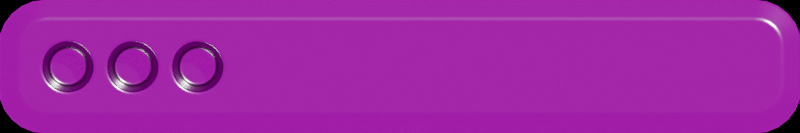# Source: Breakout.Sprites.blend  (saved by Blender 4.1.23; exported with 4.5.12 LTS)
import bpy
from mathutils import Matrix  # noqa: F401  (used for matrix-valued properties, if any)

bpy.ops.wm.read_factory_settings(use_empty=True)
scene = bpy.context.scene
scene.name = 'Paddle'

# ---- collections
col_paddle = bpy.data.collections.new('Paddle'); scene.collection.children.link(col_paddle)
col_cameras_002 = bpy.data.collections.new('Cameras.002'); scene.collection.children.link(col_cameras_002)
col_cutters_002 = bpy.data.collections.new('Cutters.002'); scene.collection.children.link(col_cutters_002)
col_cutters_002.hide_render = True
col_archive_001 = bpy.data.collections.new('Archive.001'); scene.collection.children.link(col_archive_001)
col_archive_001.hide_render = True

# ---- images (referenced by path relative to the original .blend; pixels are not part of the script)
import os
ASSET_DIR = os.environ.get("B2B_ASSET_DIR", "")  # directory of the original .blend (textures are referenced by path, not embedded)
HERE = os.path.dirname(os.path.abspath(__file__))  # packed textures are extracted next to this script under _unpacked/

def load_image(name, relpath, width, height, colorspace="sRGB"):
    """Load a texture the original file referenced (path relative to the .blend, or extracted next to this script)."""
    p = next((c for c in (os.path.join(HERE, relpath), os.path.join(ASSET_DIR, relpath)) if relpath and os.path.exists(c)), "")
    if p:
        img = bpy.data.images.load(p, check_existing=True)
        img.name = name
    else:  # same state as the original file: an image datablock whose file is absent (Cycles renders it pink)
        img = bpy.data.images.new(name, width, height)
        img.source = "FILE"
        img.filepath = "//" + (relpath or name)
    img.colorspace_settings.name = colorspace
    return img
img_sunset_exr = load_image('sunset.exr', 'sunset.exr', 1024, 1024, 'Linear Rec.709')

# ---- materials (node trees are filled in below, after node groups)
mat_paddle = bpy.data.materials.new('Paddle')
mat_paddle.use_transparent_shadow = False
mat_paddle.diffuse_color = (0.7319, 0.1431, 0.6452, 1.0)

# ---- node groups
ng_auto_smooth = bpy.data.node_groups.new('Auto Smooth', 'GeometryNodeTree')
_s = ng_auto_smooth.interface.new_socket(name='Mesh', in_out='OUTPUT', socket_type='NodeSocketGeometry')
_s = ng_auto_smooth.interface.new_socket(name='Mesh', in_out='INPUT', socket_type='NodeSocketGeometry')
_s = ng_auto_smooth.interface.new_socket(name='Angle', in_out='INPUT', socket_type='NodeSocketFloat')
_s.subtype = 'ANGLE'
_s.min_value = 0.0
_s.max_value = 3.142
_s = ng_auto_smooth.interface.new_socket(name='Ignore Sharpness', in_out='INPUT', socket_type='NodeSocketBool')
_s.force_non_field = True
_N = ng_auto_smooth.nodes; _L = ng_auto_smooth.links
n0 = _N.new('NodeGroupInput'); n0.name = 'Group Input'; n0.location = (-440, -460)
n1 = _N.new('GeometryNodeInputShadeSmooth'); n1.name = 'Is Face Smooth'; n1.location = (-440, -396)
n2 = _N.new('NodeGroupInput'); n2.name = 'Group Input.001'; n2.location = (-440, -330)
n3 = _N.new('GeometryNodeInputMeshEdgeAngle'); n3.name = 'Edge Angle'; n3.location = (-440, -240)
n4 = _N.new('FunctionNodeBooleanMath'); n4.name = 'Boolean Math'; n4.location = (-260, -380)
n4.operation = 'OR'
n5 = _N.new('FunctionNodeCompare'); n5.name = 'Compare'; n5.location = (-260, -260)
n5.operation = 'LESS_EQUAL'
n6 = _N.new('NodeGroupInput'); n6.name = 'Group Input.002'; n6.location = (-260, -188)
n7 = _N.new('GeometryNodeInputEdgeSmooth'); n7.name = 'Is Edge Smooth'; n7.location = (-260, -120)
n8 = _N.new('FunctionNodeBooleanMath'); n8.name = 'Boolean Math.001'; n8.location = (-80, -260)
n9 = _N.new('FunctionNodeBooleanMath'); n9.name = 'Boolean Math.002'; n9.location = (-80, -150)
n9.operation = 'OR'
n10 = _N.new('NodeGroupInput'); n10.name = 'Group Input.003'; n10.location = (-80, -80)
n11 = _N.new('GeometryNodeSetShadeSmooth'); n11.name = 'Set Shade Smooth'; n11.location = (120, -80)
n11.domain = 'EDGE'
n12 = _N.new('GeometryNodeSetShadeSmooth'); n12.name = 'Set Shade Smooth.001'; n12.location = (300, -80)
n13 = _N.new('NodeGroupOutput'); n13.name = 'Group Output'; n13.location = (480, -80)
_L.new(n0.outputs[2], n4.inputs[1])
_L.new(n1.outputs[0], n4.inputs[0])
_L.new(n2.outputs[1], n5.inputs[1])
_L.new(n3.outputs[0], n5.inputs[0])
_L.new(n4.outputs[0], n8.inputs[1])
_L.new(n5.outputs[0], n8.inputs[0])
_L.new(n6.outputs[2], n9.inputs[1])
_L.new(n7.outputs[0], n9.inputs[0])
_L.new(n8.outputs[0], n11.inputs[2])
_L.new(n9.outputs[0], n11.inputs[1])
_L.new(n10.outputs[0], n11.inputs[0])
_L.new(n11.outputs[0], n12.inputs[0])
_L.new(n12.outputs[0], n13.inputs[0])
n13.is_active_output = True
ng_geometry_nodes = bpy.data.node_groups.new('Geometry Nodes', 'GeometryNodeTree')
_s = ng_geometry_nodes.interface.new_socket(name='Geometry', in_out='OUTPUT', socket_type='NodeSocketGeometry')
_s = ng_geometry_nodes.interface.new_socket(name='Geometry', in_out='INPUT', socket_type='NodeSocketGeometry')
ng_geometry_nodes.is_modifier = True
_N = ng_geometry_nodes.nodes; _L = ng_geometry_nodes.links
n0 = _N.new('NodeGroupInput'); n0.name = 'Group Input'; n0.location = (-340, 0)
n1 = _N.new('NodeGroupOutput'); n1.name = 'Group Output'; n1.location = (680, 0)
_L.new(n0.outputs[0], n1.inputs[0])
n1.is_active_output = True

# ---- material node trees
mat_paddle.use_nodes = True; mat_paddle.node_tree.nodes.clear()
_N = mat_paddle.node_tree.nodes; _L = mat_paddle.node_tree.links
n0 = _N.new('ShaderNodeOutputMaterial'); n0.name = 'Material Output'; n0.location = (0, 0)
n1 = _N.new('ShaderNodeBsdfPrincipled'); n1.name = 'Principled BSDF'; n1.location = (-300, 0)
n1.inputs[0].default_value = (0.3693, 0.3693, 0.3693, 1.0)
n1.inputs[1].default_value = 1.0
n1.inputs[2].default_value = 0.2454
n1.inputs[20].default_value = 0.0
_L.new(n1.outputs[0], n0.inputs[0])
n0.is_active_output = True

# ---- world
world_sunset_exr_003 = bpy.data.worlds.new('sunset.exr.003'); scene.world = world_sunset_exr_003
world_sunset_exr_003.use_nodes = True; world_sunset_exr_003.node_tree.nodes.clear()
_N = world_sunset_exr_003.node_tree.nodes; _L = world_sunset_exr_003.node_tree.links
n0 = _N.new('ShaderNodeMapping'); n0.name = 'Mapping'; n0.location = (-800, 0)
n0.inputs[2].default_value = (0.0, 0.0, 1.724)
n1 = _N.new('ShaderNodeTexCoord'); n1.name = 'Texture_Coordinate'; n1.location = (-1000, 0)
n2 = _N.new('ShaderNodeOutputWorld'); n2.name = 'World_Output'; n2.location = (272, 51)
n3 = _N.new('ShaderNodeLightPath'); n3.name = 'Light_Path'; n3.location = (-388, 378)
n4 = _N.new('ShaderNodeMixRGB'); n4.name = 'Alpha'; n4.location = (-273, -36)
n4.label = 'Alpha'
n4.inputs[0].default_value = 0.0
n4.inputs[1].default_value = (0.0, 0.0, 0.0, 0.0)
n5 = _N.new('ShaderNodeMixRGB'); n5.name = 'Alpha_Mix'; n5.location = (-107, 112)
n5.label = 'Alpha_Mix'
n6 = _N.new('ShaderNodeBackground'); n6.name = 'Background'; n6.location = (71, 39)
n7 = _N.new('ShaderNodeTexEnvironment'); n7.name = 'hdri_node'; n7.location = (-600, 0)
n7.image = img_sunset_exr
_L.new(n6.outputs[0], n2.inputs[0])
_L.new(n7.outputs[0], n5.inputs[1])
_L.new(n0.outputs[0], n7.inputs[0])
_L.new(n1.outputs[0], n0.inputs[0])
_L.new(n5.outputs[0], n6.inputs[0])
_L.new(n3.outputs[0], n5.inputs[0])
_L.new(n7.outputs[0], n4.inputs[2])
_L.new(n4.outputs[0], n5.inputs[2])
n2.is_active_output = True
world_sunset_exr_003.use_sun_shadow = False
world_sunset_exr_003.sun_shadow_jitter_overblur = 0.0

# ---- cameras
cam_camera_007 = bpy.data.cameras.new('Camera.007')
cam_camera_007.type = 'ORTHO'
cam_camera_007.sensor_fit = 'VERTICAL'
cam_camera_007.clip_end = 100.0
cam_camera_007.ortho_scale = 0.215

# ---- meshes
me_plane_004 = bpy.data.meshes.new('Plane.004')
me_plane_004.from_pydata([(-0.6494, -0.1082, 0.0), (0.6494, -0.1082, 0.0), (-0.6494, 0.1082, 0.0), (0.6494, 0.1082, 0.0), (-0.6494, 0.0, 0.0), (0.6494, 0.0, 0.0)], [], [(4, 5, 3, 2), (0, 1, 5, 4)])
me_plane_004.polygons.foreach_set('use_smooth', [True] * 2)
_uv = me_plane_004.uv_layers.new(name='UVMap')
_uv.uv.foreach_set('vector', [0.0, 0.5, 1.0, 0.5, 1.0, 1.0, 0.0, 1.0, 0.0, 0.0, 1.0, 0.0, 1.0, 0.5, 0.0, 0.5])
me_plane_004.materials.append(mat_paddle)
me_plane_004.update()
me_cutter_007 = bpy.data.meshes.new('Cutter.007')
me_cutter_007.from_pydata([(0.0, 0.03011, -0.02012), (-0.005874, 0.02953, -0.02012), (-0.01152, 0.02782, -0.02012), (-0.01673, 0.02503, -0.02012), (-0.02129, 0.02129, -0.02012), (-0.02503, 0.01673, -0.02012), (-0.02782, 0.01152, -0.02012), (-0.02953, 0.005874, -0.02012), (-0.03011, 2.73e-09, -0.02012), (-0.02953, -0.005874, -0.02012), (-0.02782, -0.01152, -0.02012), (-0.02503, -0.01673, -0.02012), (-0.02129, -0.02129, -0.02012), (-0.01673, -0.02503, -0.02012), (-0.01152, -0.02782, -0.02012), (-0.005874, -0.02953, -0.02012), (0.0, -0.03011, -0.02012), (0.005874, -0.02953, -0.02012), (0.01152, -0.02782, -0.02012), (0.01673, -0.02503, -0.02012), (0.02129, -0.02129, -0.02012), (0.02503, -0.01673, -0.02012), (0.02782, -0.01152, -0.02012), (0.02953, -0.005874, -0.02012), (0.03011, 2.73e-09, -0.02012), (0.02953, 0.005874, -0.02012), (0.02782, 0.01152, -0.02012), (0.02503, 0.01673, -0.02012), (0.02129, 0.02129, -0.02012), (0.01673, 0.02503, -0.02012), (0.01152, 0.02782, -0.02012), (0.005874, 0.02953, -0.02012), (0.0, 0.04301, 0.02012), (-0.008391, 0.04218, 0.02012), (-0.01646, 0.03974, 0.02012), (-0.0239, 0.03576, 0.02012), (-0.03041, 0.03041, 0.02012), (-0.03576, 0.0239, 0.02012), (-0.03974, 0.01646, 0.02012), (-0.04218, 0.008391, 0.02012), (-0.04301, 2.73e-09, 0.02012), (-0.04219, -0.008391, 0.02012), (-0.03974, -0.01646, 0.02012), (-0.03576, -0.0239, 0.02012), (-0.03041, -0.03041, 0.02012), (-0.0239, -0.03576, 0.02012), (-0.01646, -0.03974, 0.02012), (-0.008391, -0.04219, 0.02012), (0.0, -0.04301, 0.02012), (0.008391, -0.04218, 0.02012), (0.01646, -0.03974, 0.02012), (0.0239, -0.03576, 0.02012), (0.03041, -0.03041, 0.02012), (0.03576, -0.0239, 0.02012), (0.03974, -0.01646, 0.02012), (0.04219, -0.008391, 0.02012), (0.04301, 2.73e-09, 0.02012), (0.04219, 0.008391, 0.02012), (0.03974, 0.01646, 0.02012), (0.03576, 0.0239, 0.02012), (0.03041, 0.03041, 0.02012), (0.0239, 0.03576, 0.02012), (0.01646, 0.03974, 0.02012), (0.008391, 0.04219, 0.02012)], [], [(32, 63, 31, 0), (35, 34, 2, 3), (62, 61, 29, 30), (61, 60, 28, 29), (60, 59, 27, 28), (59, 58, 26, 27), (58, 57, 25, 26), (57, 56, 24, 25), (56, 55, 23, 24), (55, 54, 22, 23), (54, 53, 21, 22), (53, 52, 20, 21), (52, 51, 19, 20), (51, 50, 18, 19), (50, 49, 17, 18), (49, 48, 16, 17), (48, 47, 15, 16), (47, 46, 14, 15), (46, 45, 13, 14), (45, 44, 12, 13), (44, 43, 11, 12), (43, 42, 10, 11), (42, 41, 9, 10), (41, 40, 8, 9), (40, 39, 7, 8), (39, 38, 6, 7), (38, 37, 5, 6), (37, 36, 4, 5), (36, 35, 3, 4), (33, 32, 0, 1), (34, 33, 1, 2), (63, 62, 30, 31), (0, 31, 30, 29, 28, 27, 26, 25, 24, 23, 22, 21, 20, 19, 18, 17, 16, 15, 14, 13, 12, 11, 10, 9, 8, 7, 6, 5, 4, 3, 2, 1), (62, 63, 32, 33, 34, 35, 36, 37, 38, 39, 40, 41, 42, 43, 44, 45, 46, 47, 48, 49, 50, 51, 52, 53, 54, 55, 56, 57, 58, 59, 60, 61)])
me_cutter_007.polygons.foreach_set('use_smooth', [True] * 34)
me_cutter_007.update()
me_cutter_008 = bpy.data.meshes.new('Cutter.008')
me_cutter_008.from_pydata([(-0.03588, -0.03588, -0.009177), (-0.03588, -0.03588, 0.009177), (-0.03588, 0.03588, -0.009177), (-0.03588, 0.03588, 0.009177), (0.03588, -0.03588, -0.009177), (0.03588, -0.03588, 0.009177), (0.03588, 0.03588, -0.009177), (0.03588, 0.03588, 0.009177)], [], [(0, 1, 3, 2), (2, 3, 7, 6), (6, 7, 5, 4), (4, 5, 1, 0), (2, 6, 4, 0), (7, 3, 1, 5)])
me_cutter_008.polygons.foreach_set('use_smooth', [True] * 6)
me_cutter_008.update()
me_cutter_009 = bpy.data.meshes.new('Cutter.009')
me_cutter_009.from_pydata([(0.0, 0.04692, 0.01705), (-0.04786, -0.03597, 0.01705), (0.04786, -0.03597, 0.01705), (-9.824e-09, 0.02627, -0.01705), (-0.02998, -0.02565, -0.01705), (0.02998, -0.02565, -0.01705)], [], [(4, 1, 0, 3), (3, 0, 2, 5), (5, 2, 1, 4), (0, 1, 2), (4, 3, 5)])
me_cutter_009.polygons.foreach_set('use_smooth', [True] * 5)
me_cutter_009.update()
me_plane_005 = bpy.data.meshes.new('Plane.005')
me_plane_005.from_pydata([(-2.037, -1.0, 0.0), (2.037, -1.0, 0.0), (-2.037, 1.0, 0.0), (2.037, 1.0, 0.0), (2.037, 0.6, 0.0), (2.037, -0.6, 0.0), (2.037, -0.2, 0.0), (-2.037, -0.6, 0.0), (2.037, 0.2, 0.0), (-2.037, 0.6, 0.0), (-2.037, 0.2, 0.0), (-2.037, -0.2, 0.0)], [], [(8, 4, 9, 10), (1, 5, 7, 0), (4, 3, 2, 9), (5, 6, 11, 7), (6, 8, 10, 11)])
_uv = me_plane_005.uv_layers.new(name='UVMap')
_uv.uv.foreach_set('vector', [1.0, 0.6, 1.0, 0.8, 0.0, 0.8, 0.0, 0.6, 1.0, 0.0, 1.0, 0.2, 0.0, 0.2, 0.0, 0.0, 1.0, 0.8, 1.0, 1.0, 0.0, 1.0, 0.0, 0.8, 1.0, 0.2, 1.0, 0.4, 0.0, 0.4, 0.0, 0.2, 1.0, 0.4, 1.0, 0.6, 0.0, 0.6, 0.0, 0.4])
me_plane_005.update()
me_cube_005 = bpy.data.meshes.new('Cube.005')
me_cube_005.from_pydata([(-0.609, 0.0, -0.106), (0.609, 0.0, -0.106), (-0.609, 0.0, 0.106), (0.609, 0.0, 0.106), (0.609, 0.0, 0.0), (-0.609, 0.0, 0.0)], [], [(0, 1, 4, 5), (5, 4, 3, 2)])
me_cube_005.polygons.foreach_set('use_smooth', [True] * 2)
_uv = me_cube_005.uv_layers.new(name='UVMap')
_uv.uv.foreach_set('vector', [0.0, 0.0, 0.0, 0.0, 0.0, 0.0, 0.0, 0.0, 0.0, 0.0, 0.0, 0.0, 0.0, 0.0, 0.0, 0.0])
me_cube_005.materials.append(mat_paddle)
me_cube_005.use_mirror_vertex_groups = False
me_cube_005.update()

# ---- objects
ob_paddle_wide_001 = bpy.data.objects.new('Paddle.Wide.001', me_plane_004)
ob_camera_paddle_384x64 = bpy.data.objects.new('Camera.Paddle.384x64', cam_camera_007)
ob_cutter_006 = bpy.data.objects.new('Cutter.006', me_cutter_007)
ob_cutter_007 = bpy.data.objects.new('Cutter.007', me_cutter_008)
ob_cutter_008 = bpy.data.objects.new('Cutter.008', me_cutter_009)
ob_plane_001 = bpy.data.objects.new('Plane.001', me_plane_005)
ob_paddle_narrow_001 = bpy.data.objects.new('Paddle.Narrow.001', me_cube_005)

# ---- transforms, parenting, visibility, modifiers, constraints
ob_paddle_wide_001.location = (0.0, 0.0, -3.288)
ob_paddle_wide_001.rotation_euler = (1.571, -0.0, 0.0)
_vg = ob_paddle_wide_001.vertex_groups.new(name='HardOps')
_vg.add([0, 1, 2, 3], 1.0, 'REPLACE')
_m = ob_paddle_wide_001.modifiers.new('Bevel', 'BEVEL')
_m.width = 0.0756
_m.width_pct = 0.0756
_m.segments = 6
_m.affect = 'VERTICES'
_m.limit_method = 'VGROUP'
_m.vertex_group = 'HardOps'
_m.miter_outer = 'MITER_ARC'
_m = ob_paddle_wide_001.modifiers.new('Weld', 'WELD')
_m.merge_threshold = 0.0001
_m = ob_paddle_wide_001.modifiers.new('Solidify', 'SOLIDIFY')
_m.thickness = -0.1014
_m.offset = 0.0
_m.use_even_offset = True
_m.use_quality_normals = True
_m = ob_paddle_wide_001.modifiers.new('Bevel.001', 'BEVEL')
_m.width = 0.03025
_m.width_pct = 0.03025
_m.use_clamp_overlap = False
_m.profile = 0.7
_m.miter_outer = 'MITER_ARC'
_m = ob_paddle_wide_001.modifiers.new('Boolean', 'BOOLEAN')
_m.object = ob_cutter_006
_m.solver = 'FAST'
_m = ob_paddle_wide_001.modifiers.new('Bevel.002', 'BEVEL')
_m.width = 0.0055
_m.width_pct = 0.0055
_m.segments = 3
_m.use_clamp_overlap = False
_m.profile = 0.7
_m.miter_outer = 'MITER_ARC'
_m = ob_paddle_wide_001.modifiers.new('Weighted Normal', 'WEIGHTED_NORMAL')
_m.keep_sharp = True
_m = ob_paddle_wide_001.modifiers.new('!!Auto Smooth', 'NODES')
_m.node_group = ng_auto_smooth
_gi = [s.identifier for s in ng_auto_smooth.interface.items_tree if s.item_type == 'SOCKET' and s.in_out == 'INPUT']
_m[_gi[1]] = 0.6109  # Angle
_m.show_group_selector = False
_c = ob_paddle_wide_001.constraints.new('COPY_LOCATION'); _c.name = 'Copy Location'
_c.target = ob_paddle_narrow_001
ob_camera_paddle_384x64.location = (0.0, -1.0, -2.973)
ob_camera_paddle_384x64.rotation_euler = (1.571, -0.0, 0.0)
ob_camera_paddle_384x64.lock_rotations_4d = False
ob_camera_paddle_384x64.empty_display_type = 'ARROWS'
ob_camera_paddle_384x64.color = (0.0, 0.0, 0.0, 0.0)
ob_camera_paddle_384x64.display_type = 'WIRE'
ob_camera_paddle_384x64.lineart.crease_threshold = 0.0
_c = ob_camera_paddle_384x64.constraints.new('COPY_LOCATION'); _c.name = 'Copy Location'
_c.target = ob_paddle_narrow_001
_c.use_y = False
ob_cutter_006.parent = ob_paddle_narrow_001
ob_cutter_006.matrix_parent_inverse = Matrix(((1.0, -0.0, 0.0, -0.0), (-0.0, 1.0, -0.0, 0.0), (0.0, -0.0, 1.0, 3.292), (-0.0, 0.0, -0.0, 1.0)))
ob_cutter_006.location = (0.0, -0.03615, -3.292)
ob_cutter_006.rotation_euler = (1.571, -0.0, 0.0)
ob_cutter_006.hide_render = True
ob_cutter_006.visible_camera = False
ob_cutter_006.visible_diffuse = False
ob_cutter_006.visible_glossy = False
ob_cutter_006.visible_transmission = False
ob_cutter_006.visible_volume_scatter = False
ob_cutter_006.display_type = 'WIRE'
_m = ob_cutter_006.modifiers.new('Array', 'ARRAY')
_m.count = 3
_m.use_constant_offset = True
_m.constant_offset_displace = (0.1049, 0.0, 0.0)
_m.use_relative_offset = False
_m = ob_cutter_006.modifiers.new('Displace', 'DISPLACE')
_m.mid_level = 0.0
_m.strength = -0.5366
_m.direction = 'X'
ob_cutter_007.location = (-1.902, -0.03486, 1.977)
ob_cutter_007.rotation_euler = (1.571, -0.0, 0.0)
ob_cutter_007.scale = (1.0, 1.0, 1.0)
ob_cutter_007.hide_render = True
ob_cutter_007.visible_camera = False
ob_cutter_007.visible_diffuse = False
ob_cutter_007.visible_glossy = False
ob_cutter_007.visible_transmission = False
ob_cutter_007.visible_volume_scatter = False
ob_cutter_007.display_type = 'WIRE'
_vg = ob_cutter_007.vertex_groups.new(name='bottom')
_vg.add([0, 2, 4, 6], 1.0, 'REPLACE')
_m = ob_cutter_007.modifiers.new('Bevel', 'BEVEL')
_m.width = 0.02255
_m.width_pct = 0.02255
_m.segments = 6
_m.limit_method = 'WEIGHT'
_m = ob_cutter_007.modifiers.new('Bevel Weld', 'WELD')
_m.merge_threshold = 7.175e-05
_m = ob_cutter_007.modifiers.new('bottom', 'VERTEX_WEIGHT_EDIT')
_m.vertex_group = 'bottom'
_m.use_remove = True
_m.remove_threshold = 0.99
_m = ob_cutter_007.modifiers.new('Quad Bevel', 'BEVEL')
_m.width = 0.02255
_m.width_pct = 0.02255
_m.limit_method = 'VGROUP'
_m.vertex_group = 'bottom'
_m.use_clamp_overlap = False
_m.offset_type = 'WIDTH'
_m = ob_cutter_007.modifiers.new('Quad Bevel Weld', 'WELD')
_m.merge_threshold = 7.175e-05
ob_cutter_008.location = (-0.9415, -0.02674, 1.981)
ob_cutter_008.rotation_euler = (1.571, -0.0, 0.0)
ob_cutter_008.hide_render = True
ob_cutter_008.visible_camera = False
ob_cutter_008.visible_diffuse = False
ob_cutter_008.visible_glossy = False
ob_cutter_008.visible_transmission = False
ob_cutter_008.visible_volume_scatter = False
ob_cutter_008.display_type = 'WIRE'
_m = ob_cutter_008.modifiers.new('Bevel', 'BEVEL')
_m.width = 0.01421
_m.width_pct = 0.01421
_m.segments = 6
_m.limit_method = 'WEIGHT'
_m.profile = 0.4
_m = ob_cutter_008.modifiers.new('Bevel Weld', 'WELD')
_m.merge_threshold = 4.601e-05
_m = ob_cutter_008.modifiers.new('!!Auto Smooth', 'NODES')
_m.node_group = ng_auto_smooth
_gi = [s.identifier for s in ng_auto_smooth.interface.items_tree if s.item_type == 'SOCKET' and s.in_out == 'INPUT']
_m[_gi[1]] = 1.047  # Angle
_m.show_group_selector = False
ob_plane_001.location = (0.0, 0.02721, 1.224)
ob_plane_001.rotation_euler = (1.571, -0.0, 0.0)
ob_plane_001.scale = (0.9836, 0.7666, 1.0)
ob_plane_001.show_all_edges = True
_m = ob_plane_001.modifiers.new('GeometryNodes', 'NODES')
_m.node_group = ng_geometry_nodes
ob_paddle_narrow_001.location = (0.0, 0.0, -3.292)
ob_paddle_narrow_001.lock_rotations_4d = False
ob_paddle_narrow_001.empty_display_type = 'ARROWS'
ob_paddle_narrow_001.lineart.crease_threshold = 0.0
_vg = ob_paddle_narrow_001.vertex_groups.new(name='HardOps')
_vg.add([0, 1, 2, 3], 1.0, 'REPLACE')
_m = ob_paddle_narrow_001.modifiers.new('Bevel', 'BEVEL')
_m.width = 0.0756
_m.width_pct = 0.0756
_m.segments = 6
_m.affect = 'VERTICES'
_m.limit_method = 'VGROUP'
_m.vertex_group = 'HardOps'
_m.miter_outer = 'MITER_ARC'
_m = ob_paddle_narrow_001.modifiers.new('Weld', 'WELD')
_m.merge_threshold = 0.0001
_m = ob_paddle_narrow_001.modifiers.new('Solidify', 'SOLIDIFY')
_m.thickness = -0.1014
_m.offset = 0.0
_m.use_even_offset = True
_m.use_quality_normals = True
_m = ob_paddle_narrow_001.modifiers.new('Bevel.001', 'BEVEL')
_m.width = 0.03025
_m.width_pct = 0.03025
_m.use_clamp_overlap = False
_m.profile = 0.7
_m.miter_outer = 'MITER_ARC'
_m = ob_paddle_narrow_001.modifiers.new('Boolean', 'BOOLEAN')
_m.object = ob_cutter_006
_m.solver = 'FAST'
_m = ob_paddle_narrow_001.modifiers.new('Bevel.002', 'BEVEL')
_m.width = 0.0055
_m.width_pct = 0.0055
_m.segments = 3
_m.use_clamp_overlap = False
_m.profile = 0.7
_m.miter_outer = 'MITER_ARC'
_m = ob_paddle_narrow_001.modifiers.new('Weighted Normal', 'WEIGHTED_NORMAL')
_m.keep_sharp = True
_m = ob_paddle_narrow_001.modifiers.new('!!Auto Smooth', 'NODES')
_m.node_group = ng_auto_smooth
_gi = [s.identifier for s in ng_auto_smooth.interface.items_tree if s.item_type == 'SOCKET' and s.in_out == 'INPUT']
_m[_gi[1]] = 0.7103  # Angle
_m.show_group_selector = False

# ---- collection membership
col_paddle.objects.link(ob_paddle_wide_001)
col_cameras_002.objects.link(ob_camera_paddle_384x64)
col_cutters_002.objects.link(ob_cutter_006)
col_cutters_002.objects.link(ob_cutter_007)
col_cutters_002.objects.link(ob_cutter_008)
col_archive_001.objects.link(ob_plane_001)
col_archive_001.objects.link(ob_paddle_narrow_001)
def _layer_coll(name, lc=None):
    lc = lc or bpy.context.view_layer.layer_collection
    for c in lc.children:
        if c.name == name: return c
        r = _layer_coll(name, c)
        if r: return r
_layer_coll('Archive.001').exclude = True

# ---- scene / render settings (as saved in the file)
scene.camera = ob_camera_paddle_384x64
scene.frame_start = 1; scene.frame_end = 250; scene.frame_set(1)
scene.render.engine = 'BLENDER_EEVEE_NEXT'
scene.render.image_settings.file_format = 'FFMPEG'
scene.render.image_settings.color_mode = 'RGB'
scene.render.resolution_x = 384
scene.render.resolution_y = 64
scene.render.film_transparent = True
scene.cycles.use_denoising = False
scene.cycles.sampling_pattern = 'TABULATED_SOBOL'
scene.eevee.gi_diffuse_bounces = 4
scene.eevee.gi_cubemap_resolution = '2048'
scene.eevee.taa_samples = 64
scene.eevee.use_gtao = True
scene.eevee.ray_tracing_options.trace_max_roughness = 0.0
scene.eevee.use_raytracing = True
scene.view_settings.look = 'AgX - High Contrast'
bpy.context.view_layer.update()

# ---- added for rendering (the .blend has no usable light): sun
light_auto_sun = bpy.data.lights.new('AutoSun', 'SUN')
light_auto_sun.energy = 3.0
light_auto_sun.angle = 0.0523599
ob_auto_sun = bpy.data.objects.new('AutoSun', light_auto_sun)
scene.collection.objects.link(ob_auto_sun)
ob_auto_sun.rotation_euler = (0.872665, 0.174533, 0.523599)
bpy.context.view_layer.update()
